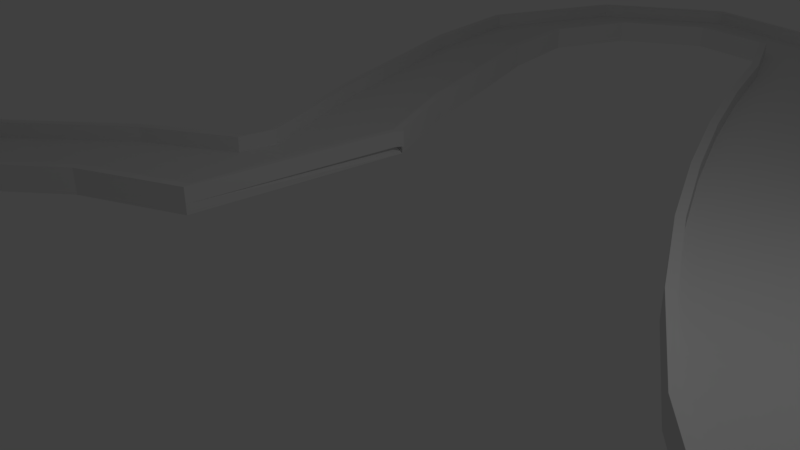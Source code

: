 # Source: Course_02.blend  (saved by Blender 2.79.0; exported with 4.5.12 LTS)
import bpy
from mathutils import Matrix  # noqa: F401  (used for matrix-valued properties, if any)

bpy.ops.wm.read_factory_settings(use_empty=True)
scene = bpy.context.scene
scene.name = 'Scene'

# ---- collections
col_collection_1 = bpy.data.collections.new('Collection 1'); scene.collection.children.link(col_collection_1)

# ---- materials (node trees are filled in below, after node groups)
mat_material = bpy.data.materials.new('Material')
mat_material.alpha_threshold = 0.0
mat_material.use_transparent_shadow = False
mat_material.roughness = 0.5
mat_material.line_color = (0.0, 0.0, 0.0, 1.0)

# ---- material node trees

# ---- world
world_world = bpy.data.worlds.new('World'); scene.world = world_world
world_world.color = (0.05088, 0.05088, 0.05088)
world_world.use_sun_shadow = False
world_world.sun_shadow_jitter_overblur = 0.0
world_world.cycles.sampling_method = 'MANUAL'

# ---- cameras
cam_camera = bpy.data.cameras.new('Camera')
cam_camera.clip_end = 100.0
cam_camera.lens = 35.0
cam_camera.sensor_width = 32.0
cam_camera.sensor_height = 18.0
cam_camera.ortho_scale = 7.314
cam_camera.dof.focus_distance = 0.0
cam_camera.dof.aperture_fstop = 128.0

# ---- lights
light_lamp = bpy.data.lights.new('Lamp', 'POINT')
light_lamp.transmission_factor = 0.0
light_lamp.cutoff_distance = 30.0
light_lamp.energy = 100.0
light_lamp.shadow_buffer_clip_start = 1.001
light_lamp.shadow_soft_size = 0.1
light_lamp.shadow_maximum_resolution = 0.006
light_lamp.use_absolute_resolution = True

# ---- meshes
me_cube = bpy.data.meshes.new('Cube')
me_cube.from_pydata([(-5.261, 4.111, -2.371), (-3.371, 4.765, -2.371), (-2.609, 3.055, -2.371), (-4.09, 1.371, -2.371), (-5.261, 4.111, -0.3709), (-3.371, 4.765, -0.3709), (-2.609, 3.055, -0.3709), (-4.09, 1.371, -0.3709), (-3.508, 4.717, -2.371), (-2.687, 2.933, -2.371), (-3.508, 4.717, -0.3709), (-2.687, 2.933, -0.3709), (-4.035, 1.489, -2.371), (-4.035, 1.489, -0.3709), (-5.128, 4.157, -2.371), (-5.128, 4.157, -0.3709), (-3.508, 4.717, 2.742), (-3.371, 4.765, 2.742), (-5.261, 4.111, 2.742), (-4.09, 1.371, 2.742), (-2.609, 3.055, 2.742), (-4.035, 1.489, 2.742), (-2.687, 2.933, 2.742), (-5.128, 4.157, 2.742), (-5.889, 6.014, -2.371), (-3.997, 6.664, -2.371), (-3.371, 4.765, -2.371), (-5.261, 4.111, -2.371), (-5.889, 6.014, -0.3709), (-3.997, 6.664, -0.3709), (-3.371, 4.765, -0.3709), (-5.261, 4.111, -0.3709), (-4.135, 6.616, -2.371), (-3.508, 4.717, -2.371), (-4.135, 6.616, -0.3709), (-3.508, 4.717, -0.3709), (-5.128, 4.157, -2.371), (-5.128, 4.157, -0.3709), (-5.756, 6.06, -2.371), (-5.756, 6.06, -0.3709), (-4.135, 6.616, 2.742), (-3.997, 6.664, 2.742), (-5.889, 6.014, 2.742), (-5.261, 4.111, 2.742), (-3.371, 4.765, 2.742), (-5.128, 4.157, 2.742), (-3.508, 4.717, 2.742), (-5.756, 6.06, 2.742), (-6.557, 7.969, -2.371), (-4.643, 8.549, -2.371), (-3.997, 6.664, -2.371), (-5.889, 6.014, -2.371), (-6.557, 7.969, -0.3709), (-4.643, 8.549, -0.3709), (-3.997, 6.664, -0.3709), (-5.889, 6.014, -0.3709), (-4.782, 8.507, -2.371), (-4.135, 6.616, -2.371), (-4.782, 8.507, -0.3709), (-4.135, 6.616, -0.3709), (-5.756, 6.06, -2.371), (-5.756, 6.06, -0.3709), (-6.423, 8.009, -2.371), (-6.423, 8.009, -0.3709), (-4.782, 8.507, 2.742), (-4.643, 8.549, 2.742), (-6.557, 7.969, 2.742), (-5.889, 6.014, 2.742), (-3.997, 6.664, 2.742), (-5.756, 6.06, 2.742), (-4.135, 6.616, 2.742), (-6.423, 8.009, 2.742), (-6.984, 10.48, -2.371), (-4.984, 10.45, -2.371), (-4.643, 8.549, -2.371), (-6.557, 7.969, -2.371), (-6.984, 10.48, -0.3709), (-4.984, 10.45, -0.3709), (-4.643, 8.549, -0.3709), (-6.557, 7.969, -0.3709), (-5.129, 10.45, -2.371), (-4.782, 8.507, -2.371), (-5.129, 10.45, -0.3709), (-4.782, 8.507, -0.3709), (-6.423, 8.009, -2.371), (-6.423, 8.009, -0.3709), (-6.844, 10.47, -2.371), (-6.844, 10.47, -0.3709), (-5.129, 10.45, 2.742), (-4.984, 10.45, 2.742), (-6.984, 10.48, 2.742), (-6.557, 7.969, 2.742), (-4.643, 8.549, 2.742), (-6.423, 8.009, 2.742), (-4.782, 8.507, 2.742), (-6.844, 10.47, 2.742), (-5.789, 13.5, -2.371), (-4.328, 12.13, -2.371), (-4.984, 10.45, -2.371), (-6.984, 10.48, -2.371), (-5.789, 13.5, -0.3709), (-4.328, 12.13, -0.3709), (-4.984, 10.45, -0.3709), (-6.984, 10.48, -0.3709), (-4.434, 12.23, -2.371), (-5.129, 10.45, -2.371), (-4.434, 12.23, -0.3709), (-5.129, 10.45, -0.3709), (-6.844, 10.47, -2.371), (-6.844, 10.47, -0.3709), (-5.686, 13.4, -2.371), (-5.686, 13.4, -0.3709), (-4.434, 12.23, 2.742), (-4.328, 12.13, 2.742), (-5.789, 13.5, 2.742), (-6.984, 10.48, 2.742), (-4.984, 10.45, 2.742), (-6.844, 10.47, 2.742), (-5.129, 10.45, 2.742), (-5.686, 13.4, 2.742), (-3.248, 15.01, -2.371), (-2.723, 13.08, -2.371), (-4.328, 12.13, -2.371), (-5.789, 13.5, -2.371), (-3.248, 15.01, -0.3709), (-2.723, 13.08, -0.3709), (-4.328, 12.13, -0.3709), (-5.789, 13.5, -0.3709), (-2.762, 13.23, -2.371), (-4.434, 12.23, -2.371), (-2.762, 13.23, -0.3709), (-4.434, 12.23, -0.3709), (-5.686, 13.4, -2.371), (-5.686, 13.4, -0.3709), (-3.212, 14.88, -2.371), (-3.212, 14.88, -0.3709), (-2.762, 13.23, 2.742), (-2.723, 13.08, 2.742), (-3.248, 15.01, 2.742), (-5.789, 13.5, 2.742), (-4.328, 12.13, 2.742), (-5.686, 13.4, 2.742), (-4.434, 12.23, 2.742), (-3.212, 14.88, 2.742), (0.4557, 13.97, -2.371), (-1.118, 12.73, -2.371), (-2.723, 13.08, -2.371), (-3.248, 15.01, -2.371), (0.4557, 13.97, -0.3709), (-1.118, 12.73, -0.3709), (-2.723, 13.08, -0.3709), (-3.248, 15.01, -0.3709), (-1.003, 12.82, -2.371), (-2.762, 13.23, -2.371), (-1.003, 12.82, -0.3709), (-2.762, 13.23, -0.3709), (-3.212, 14.88, -2.371), (-3.212, 14.88, -0.3709), (0.3455, 13.88, -2.371), (0.3455, 13.88, -0.3709), (-1.003, 12.82, 2.742), (-1.118, 12.73, 2.742), (0.4557, 13.97, 2.742), (-3.248, 15.01, 2.742), (-2.723, 13.08, 2.742), (-3.212, 14.88, 2.742), (-2.762, 13.23, 2.742), (0.3455, 13.88, 2.742), (1.507, 11.48, -2.371), (-0.4209, 10.95, -2.371), (-1.118, 12.73, -2.371), (0.4557, 13.97, -2.371), (1.507, 11.48, -0.3709), (-0.4209, 10.95, -0.3709), (-1.118, 12.73, -0.3709), (0.4557, 13.97, -0.3709), (-0.2806, 10.99, -2.371), (-1.003, 12.82, -2.371), (-0.2806, 10.99, -0.3709), (-1.003, 12.82, -0.3709), (0.3455, 13.88, -2.371), (0.3455, 13.88, -0.3709), (1.372, 11.45, -2.371), (1.372, 11.45, -0.3709), (-0.2806, 10.99, 2.742), (-0.4209, 10.95, 2.742), (1.507, 11.48, 2.742), (0.4557, 13.97, 2.742), (-1.118, 12.73, 2.742), (0.3455, 13.88, 2.742), (-1.003, 12.82, 2.742), (1.372, 11.45, 2.742), (2.039, 9.618, -2.371), (0.1289, 9.023, -2.371), (-0.4209, 10.95, -2.371), (1.507, 11.48, -2.371), (2.039, 9.618, -0.3709), (0.1289, 9.023, -0.3709), (-0.4209, 10.95, -0.3709), (1.507, 11.48, -0.3709), (0.2678, 9.067, -2.371), (-0.2806, 10.99, -2.371), (0.2678, 9.067, -0.3709), (-0.2806, 10.99, -0.3709), (1.372, 11.45, -2.371), (1.372, 11.45, -0.3709), (1.905, 9.576, -2.371), (1.905, 9.576, -0.3709), (0.2678, 9.067, 2.742), (0.1289, 9.023, 2.742), (2.039, 9.618, 2.742), (1.507, 11.48, 2.742), (-0.4209, 10.95, 2.742), (1.372, 11.45, 2.742), (-0.2806, 10.99, 2.742), (1.905, 9.576, 2.742), (2.652, 7.805, -2.371), (0.7726, 7.12, -2.371), (0.1289, 9.023, -2.371), (2.039, 9.618, -2.371), (2.652, 7.805, -0.3709), (0.7726, 7.12, -0.3709), (0.1289, 9.023, -0.3709), (2.039, 9.618, -0.3709), (0.9093, 7.17, -2.371), (0.2678, 9.067, -2.371), (0.9093, 7.17, -0.3709), (0.2678, 9.067, -0.3709), (1.905, 9.576, -2.371), (1.905, 9.576, -0.3709), (2.52, 7.757, -2.371), (2.52, 7.757, -0.3709), (0.9093, 7.17, 2.742), (0.7726, 7.12, 2.742), (2.652, 7.805, 2.742), (2.039, 9.618, 2.742), (0.1289, 9.023, 2.742), (1.905, 9.576, 2.742), (0.2678, 9.067, 2.742), (2.52, 7.757, 2.742), (3.348, 6.02, -2.371), (1.503, 5.249, -2.371), (0.7726, 7.12, -2.371), (2.652, 7.805, -2.371), (3.348, 6.02, -0.3709), (1.503, 5.249, -0.3709), (0.7726, 7.12, -0.3709), (2.652, 7.805, -0.3709), (1.637, 5.305, -2.371), (0.9093, 7.17, -2.371), (1.637, 5.305, -0.3709), (0.9093, 7.17, -0.3709), (2.52, 7.757, -2.371), (2.52, 7.757, -0.3709), (3.219, 5.966, -2.371), (3.219, 5.966, -0.3709), (1.637, 5.305, 2.742), (1.503, 5.249, 2.742), (3.348, 6.02, 2.742), (2.652, 7.805, 2.742), (0.7726, 7.12, 2.742), (2.52, 7.757, 2.742), (0.9093, 7.17, 2.742), (3.219, 5.966, 2.742), (4.126, 4.287, -2.371), (2.326, 3.415, -2.371), (1.503, 5.249, -2.371), (3.348, 6.02, -2.371), (4.126, 4.287, -0.3709), (2.326, 3.415, -0.3709), (1.503, 5.249, -0.3709), (3.348, 6.02, -0.3709), (2.457, 3.478, -2.371), (1.637, 5.305, -2.371), (2.457, 3.478, -0.3709), (1.637, 5.305, -0.3709), (3.219, 5.966, -2.371), (3.219, 5.966, -0.3709), (4.0, 4.226, -2.371), (4.0, 4.226, -0.3709), (2.457, 3.478, 2.742), (2.326, 3.415, 2.742), (4.126, 4.287, 2.742), (3.348, 6.02, 2.742), (1.503, 5.249, 2.742), (3.219, 5.966, 2.742), (1.637, 5.305, 2.742), (4.0, 4.226, 2.742), (4.999, 2.63, -2.371), (3.265, 1.634, -2.371), (2.326, 3.415, -2.371), (4.126, 4.287, -2.371), (4.999, 2.63, -0.3709), (3.265, 1.634, -0.3709), (2.326, 3.415, -0.3709), (4.126, 4.287, -0.3709), (3.391, 1.706, -2.371), (2.457, 3.478, -2.371), (3.391, 1.706, -0.3709), (2.457, 3.478, -0.3709), (4.0, 4.226, -2.371), (4.0, 4.226, -0.3709), (4.877, 2.56, -2.371), (4.877, 2.56, -0.3709), (3.391, 1.706, 2.742), (3.265, 1.634, 2.742), (4.999, 2.63, 2.742), (4.126, 4.287, 2.742), (2.326, 3.415, 2.742), (4.0, 4.226, 2.742), (2.457, 3.478, 2.742), (4.877, 2.56, 2.742), (5.975, 1.094, -2.371), (4.348, -0.06899, -2.371), (3.265, 1.634, -2.371), (4.999, 2.63, -2.371), (5.975, 1.094, -0.3709), (4.348, -0.06899, -0.3709), (3.265, 1.634, -0.3709), (4.999, 2.63, -0.3709), (4.466, 0.0156, -2.371), (3.391, 1.706, -2.371), (4.466, 0.0156, -0.3709), (3.391, 1.706, -0.3709), (4.877, 2.56, -2.371), (4.877, 2.56, -0.3709), (5.861, 1.013, -2.371), (5.861, 1.013, -0.3709), (4.466, 0.0156, 2.742), (4.348, -0.06899, 2.742), (5.975, 1.094, 2.742), (4.999, 2.63, 2.742), (3.265, 1.634, 2.742), (4.877, 2.56, 2.742), (3.391, 1.706, 2.742), (5.861, 1.013, 2.742), (6.928, -0.01433, -2.371), (5.709, -1.6, -2.371), (4.348, -0.06899, -2.371), (5.975, 1.094, -2.371), (6.928, -0.01433, -0.3709), (5.709, -1.6, -0.3709), (4.348, -0.06899, -0.3709), (5.975, 1.094, -0.3709), (5.798, -1.485, -2.371), (4.466, 0.0156, -2.371), (5.798, -1.485, -0.3709), (4.466, 0.0156, -0.3709), (5.861, 1.013, -2.371), (5.861, 1.013, -0.3709), (6.842, -0.1254, -2.371), (6.842, -0.1254, -0.3709), (5.798, -1.485, 2.742), (5.709, -1.6, 2.742), (6.928, -0.01433, 2.742), (5.975, 1.094, 2.742), (4.348, -0.06899, 2.742), (5.861, 1.013, 2.742), (4.466, 0.0156, 2.742), (6.842, -0.1254, 2.742), (9.215, -2.023, -2.371), (7.251, -2.4, -2.371), (5.709, -1.6, -2.371), (6.928, -0.01433, -2.371), (9.215, -2.023, -0.3709), (7.251, -2.4, -0.3709), (5.709, -1.6, -0.3709), (6.928, -0.01433, -0.3709), (7.394, -2.372, -2.371), (5.798, -1.485, -2.371), (7.394, -2.372, -0.3709), (5.798, -1.485, -0.3709), (6.842, -0.1254, -2.371), (6.842, -0.1254, -0.3709), (9.077, -2.05, -2.371), (9.077, -2.05, -0.3709), (7.394, -2.372, 2.742), (7.251, -2.4, 2.742), (9.215, -2.023, 2.742), (6.928, -0.01433, 2.742), (5.709, -1.6, 2.742), (6.842, -0.1254, 2.742), (5.798, -1.485, 2.742), (9.077, -2.05, 2.742), (8.212, -5.288, -2.371), (6.624, -4.072, -2.371), (7.251, -2.4, -2.371), (9.215, -2.023, -2.371), (8.212, -5.288, -0.3709), (6.624, -4.072, -0.3709), (7.251, -2.4, -0.3709), (9.215, -2.023, -0.3709), (6.739, -4.16, -2.371), (7.394, -2.372, -2.371), (6.739, -4.16, -0.3709), (7.394, -2.372, -0.3709), (9.077, -2.05, -2.371), (9.077, -2.05, -0.3709), (8.1, -5.203, -2.371), (8.1, -5.203, -0.3709), (6.739, -4.16, 2.742), (6.624, -4.072, 2.742), (8.212, -5.288, 2.742), (9.215, -2.023, 2.742), (7.251, -2.4, 2.742), (9.077, -2.05, 2.742), (7.394, -2.372, 2.742), (8.1, -5.203, 2.742), (6.55, -6.945, -2.371), (5.227, -5.445, -2.371), (6.624, -4.072, -2.371), (8.212, -5.288, -2.371), (6.55, -6.945, -0.3709), (5.227, -5.445, -0.3709), (6.624, -4.072, -0.3709), (8.212, -5.288, -0.3709), (5.323, -5.554, -2.371), (6.739, -4.16, -2.371), (5.323, -5.554, -0.3709), (6.739, -4.16, -0.3709), (8.1, -5.203, -2.371), (8.1, -5.203, -0.3709), (6.457, -6.84, -2.371), (6.457, -6.84, -0.3709), (5.323, -5.554, 2.742), (5.227, -5.445, 2.742), (6.55, -6.945, 2.742), (8.212, -5.288, 2.742), (6.624, -4.072, 2.742), (8.1, -5.203, 2.742), (6.739, -4.16, 2.742), (6.457, -6.84, 2.742), (5.343, -8.119, -2.371), (3.781, -6.87, -2.371), (5.227, -5.445, -2.371), (6.55, -6.945, -2.371), (5.343, -8.119, -0.3709), (3.781, -6.87, -0.3709), (5.227, -5.445, -0.3709), (6.55, -6.945, -0.3709), (3.894, -6.961, -2.371), (5.323, -5.554, -2.371), (3.894, -6.961, -0.3709), (5.323, -5.554, -0.3709), (6.457, -6.84, -2.371), (6.457, -6.84, -0.3709), (5.233, -8.031, -2.371), (5.233, -8.031, -0.3709), (3.894, -6.961, 2.742), (3.781, -6.87, 2.742), (5.343, -8.119, 2.742), (6.55, -6.945, 2.742), (5.227, -5.445, 2.742), (6.457, -6.84, 2.742), (5.323, -5.554, 2.742), (5.233, -8.031, 2.742), (5.008, -8.886, -2.371), (3.01, -8.797, -2.371), (3.781, -6.87, -2.371), (5.343, -8.119, -2.371), (5.008, -8.886, -0.3709), (3.01, -8.797, -0.3709), (3.781, -6.87, -0.3709), (5.343, -8.119, -0.3709), (3.155, -8.804, -2.371), (3.894, -6.961, -2.371), (3.155, -8.804, -0.3709), (3.894, -6.961, -0.3709), (5.233, -8.031, -2.371), (5.233, -8.031, -0.3709), (4.868, -8.88, -2.371), (4.868, -8.88, -0.3709), (3.155, -8.804, 2.742), (3.01, -8.797, 2.742), (5.008, -8.886, 2.742), (5.343, -8.119, 2.742), (3.781, -6.87, 2.742), (5.233, -8.031, 2.742), (3.894, -6.961, 2.742), (4.868, -8.88, 2.742), (5.131, -10.78, -2.371), (3.131, -10.8, -2.371), (3.01, -8.797, -2.371), (5.008, -8.886, -2.371), (5.131, -10.78, -0.3709), (3.131, -10.8, -0.3709), (3.01, -8.797, -0.3709), (5.008, -8.886, -0.3709), (3.276, -10.8, -2.371), (3.155, -8.804, -2.371), (3.276, -10.8, -0.3709), (3.155, -8.804, -0.3709), (4.868, -8.88, -2.371), (4.868, -8.88, -0.3709), (4.991, -10.78, -2.371), (4.991, -10.78, -0.3709), (3.276, -10.8, 2.742), (3.131, -10.8, 2.742), (5.131, -10.78, 2.742), (5.008, -8.886, 2.742), (3.01, -8.797, 2.742), (4.868, -8.88, 2.742), (3.155, -8.804, 2.742), (4.991, -10.78, 2.742), (4.215, -13.77, -2.371), (2.624, -12.56, -2.371), (3.131, -10.8, -2.371), (5.131, -10.78, -2.371), (4.215, -13.77, -0.3709), (2.624, -12.56, -0.3709), (3.131, -10.8, -0.3709), (5.131, -10.78, -0.3709), (2.74, -12.65, -2.371), (3.276, -10.8, -2.371), (2.74, -12.65, -0.3709), (3.276, -10.8, -0.3709), (4.991, -10.78, -2.371), (4.991, -10.78, -0.3709), (4.104, -13.69, -2.371), (4.104, -13.69, -0.3709), (2.74, -12.65, 2.742), (2.624, -12.56, 2.742), (4.215, -13.77, 2.742), (5.131, -10.78, 2.742), (3.131, -10.8, 2.742), (4.991, -10.78, 2.742), (3.276, -10.8, 2.742), (4.104, -13.69, 2.742), (2.08, -15.49, -2.371), (1.128, -13.73, -2.371), (2.624, -12.56, -2.371), (4.215, -13.77, -2.371), (2.08, -15.49, -0.3709), (1.128, -13.73, -0.3709), (2.624, -12.56, -0.3709), (4.215, -13.77, -0.3709), (1.197, -13.86, -2.371), (2.74, -12.65, -2.371), (1.197, -13.86, -0.3709), (2.74, -12.65, -0.3709), (4.104, -13.69, -2.371), (4.104, -13.69, -0.3709), (2.013, -15.37, -2.371), (2.013, -15.37, -0.3709), (1.197, -13.86, 2.742), (1.128, -13.73, 2.742), (2.08, -15.49, 2.742), (4.215, -13.77, 2.742), (2.624, -12.56, 2.742), (4.104, -13.69, 2.742), (2.74, -12.65, 2.742), (2.013, -15.37, 2.742), (-0.1162, -16.38, -2.371), (-0.6849, -14.47, -2.371), (1.128, -13.73, -2.371), (2.08, -15.49, -2.371), (-0.1162, -16.38, -0.3709), (-0.6849, -14.47, -0.3709), (1.128, -13.73, -0.3709), (2.08, -15.49, -0.3709), (-0.6435, -14.61, -2.371), (1.197, -13.86, -2.371), (-0.6435, -14.61, -0.3709), (1.197, -13.86, -0.3709), (2.013, -15.37, -2.371), (2.013, -15.37, -0.3709), (-0.156, -16.25, -2.371), (-0.156, -16.25, -0.3709), (-0.6435, -14.61, 2.742), (-0.6849, -14.47, 2.742), (-0.1162, -16.38, 2.742), (2.08, -15.49, 2.742), (1.128, -13.73, 2.742), (2.013, -15.37, 2.742), (1.197, -13.86, 2.742), (-0.156, -16.25, 2.742), (-2.373, -16.85, -2.371), (-2.609, -14.86, -2.371), (-0.6849, -14.47, -2.371), (-0.1162, -16.38, -2.371), (-2.373, -16.85, -0.3709), (-2.609, -14.86, -0.3709), (-0.6849, -14.47, -0.3709), (-0.1162, -16.38, -0.3709), (-2.592, -15.01, -2.371), (-0.6435, -14.61, -2.371), (-2.592, -15.01, -0.3709), (-0.6435, -14.61, -0.3709), (-0.156, -16.25, -2.371), (-0.156, -16.25, -0.3709), (-2.39, -16.71, -2.371), (-2.39, -16.71, -0.3709), (-2.592, -15.01, 2.742), (-2.609, -14.86, 2.742), (-2.373, -16.85, 2.742), (-0.1162, -16.38, 2.742), (-0.6849, -14.47, 2.742), (-0.156, -16.25, 2.742), (-0.6435, -14.61, 2.742), (-2.39, -16.71, 2.742), (-4.699, -16.92, -2.371), (-4.569, -14.92, -2.371), (-2.609, -14.86, -2.371), (-2.373, -16.85, -2.371), (-4.699, -16.92, -0.3709), (-4.569, -14.92, -0.3709), (-2.609, -14.86, -0.3709), (-2.373, -16.85, -0.3709), (-4.579, -15.07, -2.371), (-2.592, -15.01, -2.371), (-4.579, -15.07, -0.3709), (-2.592, -15.01, -0.3709), (-2.39, -16.71, -2.371), (-2.39, -16.71, -0.3709), (-4.689, -16.78, -2.371), (-4.689, -16.78, -0.3709), (-4.579, -15.07, 2.742), (-4.569, -14.92, 2.742), (-4.699, -16.92, 2.742), (-2.373, -16.85, 2.742), (-2.609, -14.86, 2.742), (-2.39, -16.71, 2.742), (-2.592, -15.01, 2.742), (-4.689, -16.78, 2.742), (-7.016, -16.53, -2.371), (-6.501, -14.6, -2.371), (-4.569, -14.92, -2.371), (-4.699, -16.92, -2.371), (-7.016, -16.53, -0.3709), (-6.501, -14.6, -0.3709), (-4.569, -14.92, -0.3709), (-4.699, -16.92, -0.3709), (-6.538, -14.74, -2.371), (-4.579, -15.07, -2.371), (-6.538, -14.74, -0.3709), (-4.579, -15.07, -0.3709), (-4.689, -16.78, -2.371), (-4.689, -16.78, -0.3709), (-6.98, -16.4, -2.371), (-6.98, -16.4, -0.3709), (-6.538, -14.74, 2.742), (-6.501, -14.6, 2.742), (-7.016, -16.53, 2.742), (-4.699, -16.92, 2.742), (-4.569, -14.92, 2.742), (-4.689, -16.78, 2.742), (-4.579, -15.07, 2.742), (-6.98, -16.4, 2.742), (-9.215, -15.72, -2.371), (-8.337, -13.92, -2.371), (-6.501, -14.6, -2.371), (-7.016, -16.53, -2.371), (-9.215, -15.72, -0.3709), (-8.337, -13.92, -0.3709), (-6.501, -14.6, -0.3709), (-7.016, -16.53, -0.3709), (-8.401, -14.05, -2.371), (-6.538, -14.74, -2.371), (-8.401, -14.05, -0.3709), (-6.538, -14.74, -0.3709), (-6.98, -16.4, -2.371), (-6.98, -16.4, -0.3709), (-9.154, -15.59, -2.371), (-9.154, -15.59, -0.3709), (-8.401, -14.05, 2.742), (-8.337, -13.92, 2.742), (-9.215, -15.72, 2.742), (-7.016, -16.53, 2.742), (-6.501, -14.6, 2.742), (-6.98, -16.4, 2.742), (-6.538, -14.74, 2.742), (-9.154, -15.59, 2.742), (-11.29, -14.37, -2.371), (-9.969, -12.87, -2.371), (-8.337, -13.92, -2.371), (-9.215, -15.72, -2.371), (-11.29, -14.37, -0.3709), (-9.969, -12.87, -0.3709), (-8.337, -13.92, -0.3709), (-9.215, -15.72, -0.3709), (-10.07, -12.98, -2.371), (-8.401, -14.05, -2.371), (-10.07, -12.98, -0.3709), (-8.401, -14.05, -0.3709), (-9.154, -15.59, -2.371), (-9.154, -15.59, -0.3709), (-11.2, -14.26, -2.371), (-11.2, -14.26, -0.3709), (-10.07, -12.98, 2.742), (-9.969, -12.87, 2.742), (-11.29, -14.37, 2.742), (-9.215, -15.72, 2.742), (-8.337, -13.92, 2.742), (-9.154, -15.59, 2.742), (-8.401, -14.05, 2.742), (-11.2, -14.26, 2.742), (-12.92, -11.46, -2.371), (-10.93, -11.35, -2.371), (-9.969, -12.87, -2.371), (-11.29, -14.37, -2.371), (-12.92, -11.46, -0.3709), (-10.93, -11.35, -0.3709), (-9.969, -12.87, -0.3709), (-11.29, -14.37, -0.3709), (-11.07, -11.36, -2.371), (-10.07, -12.98, -2.371), (-11.07, -11.36, -0.3709), (-10.07, -12.98, -0.3709), (-11.2, -14.26, -2.371), (-11.2, -14.26, -0.3709), (-12.78, -11.45, -2.371), (-12.78, -11.45, -0.3709), (-11.07, -11.36, 2.742), (-10.93, -11.35, 2.742), (-12.92, -11.46, 2.742), (-11.29, -14.37, 2.742), (-9.969, -12.87, 2.742), (-11.2, -14.26, 2.742), (-10.07, -12.98, 2.742), (-12.78, -11.45, 2.742), (-11.54, -8.395, -2.371), (-10.09, -9.773, -2.371), (-10.93, -11.35, -2.371), (-12.92, -11.46, -2.371), (-11.54, -8.395, -0.3709), (-10.09, -9.773, -0.3709), (-10.93, -11.35, -0.3709), (-12.92, -11.46, -0.3709), (-10.2, -9.673, -2.371), (-11.07, -11.36, -2.371), (-10.2, -9.673, -0.3709), (-11.07, -11.36, -0.3709), (-12.78, -11.45, -2.371), (-12.78, -11.45, -0.3709), (-11.44, -8.491, -2.371), (-11.44, -8.491, -0.3709), (-10.2, -9.673, 2.742), (-10.09, -9.773, 2.742), (-11.54, -8.395, 2.742), (-12.92, -11.46, 2.742), (-10.93, -11.35, 2.742), (-12.78, -11.45, 2.742), (-11.07, -11.36, 2.742), (-11.44, -8.491, 2.742), (-10.08, -6.988, -2.371), (-8.653, -8.389, -2.371), (-10.09, -9.773, -2.371), (-11.54, -8.395, -2.371), (-10.08, -6.988, -0.3709), (-8.653, -8.389, -0.3709), (-10.09, -9.773, -0.3709), (-11.54, -8.395, -0.3709), (-8.757, -8.288, -2.371), (-10.2, -9.673, -2.371), (-8.757, -8.288, -0.3709), (-10.2, -9.673, -0.3709), (-11.44, -8.491, -2.371), (-11.44, -8.491, -0.3709), (-9.979, -7.086, -2.371), (-9.979, -7.086, -0.3709), (-8.757, -8.288, 2.742), (-8.653, -8.389, 2.742), (-10.08, -6.988, 2.742), (-11.54, -8.395, 2.742), (-10.09, -9.773, 2.742), (-11.44, -8.491, 2.742), (-10.2, -9.673, 2.742), (-9.979, -7.086, 2.742), (-9.294, -5.909, -2.371), (-7.463, -6.714, -2.371), (-8.653, -8.389, -2.371), (-10.08, -6.988, -2.371), (-9.294, -5.909, -0.3709), (-7.463, -6.714, -0.3709), (-8.653, -8.389, -0.3709), (-10.08, -6.988, -0.3709), (-7.596, -6.655, -2.371), (-8.757, -8.288, -2.371), (-7.596, -6.655, -0.3709), (-8.757, -8.288, -0.3709), (-9.979, -7.086, -2.371), (-9.979, -7.086, -0.3709), (-9.166, -5.966, -2.371), (-9.166, -5.966, -0.3709), (-7.596, -6.655, 2.742), (-7.463, -6.714, 2.742), (-9.294, -5.909, 2.742), (-10.08, -6.988, 2.742), (-8.653, -8.389, 2.742), (-9.979, -7.086, 2.742), (-8.757, -8.288, 2.742), (-9.166, -5.966, 2.742), (-8.837, -4.3, -2.371), (-6.892, -4.765, -2.371), (-7.463, -6.714, -2.371), (-9.294, -5.909, -2.371), (-8.837, -4.3, -0.3709), (-6.892, -4.765, -0.3709), (-7.463, -6.714, -0.3709), (-9.294, -5.909, -0.3709), (-7.033, -4.731, -2.371), (-7.596, -6.655, -2.371), (-7.033, -4.731, -0.3709), (-7.596, -6.655, -0.3709), (-9.166, -5.966, -2.371), (-9.166, -5.966, -0.3709), (-8.701, -4.333, -2.371), (-8.701, -4.333, -0.3709), (-7.033, -4.731, 2.742), (-6.892, -4.765, 2.742), (-8.837, -4.3, 2.742), (-9.294, -5.909, 2.742), (-7.463, -6.714, 2.742), (-9.166, -5.966, 2.742), (-7.596, -6.655, 2.742), (-8.701, -4.333, 2.742), (-7.876, -1.845, -2.371), (-6.222, -2.969, -2.371), (-6.892, -4.765, -2.371), (-8.837, -4.3, -2.371), (-7.876, -1.845, -0.3709), (-6.222, -2.969, -0.3709), (-6.892, -4.765, -0.3709), (-8.837, -4.3, -0.3709), (-6.342, -2.888, -2.371), (-7.033, -4.731, -2.371), (-6.342, -2.888, -0.3709), (-7.033, -4.731, -0.3709), (-8.701, -4.333, -2.371), (-8.701, -4.333, -0.3709), (-7.76, -1.924, -2.371), (-7.76, -1.924, -0.3709), (-6.342, -2.888, 2.742), (-6.222, -2.969, 2.742), (-7.876, -1.845, 2.742), (-8.837, -4.3, 2.742), (-6.892, -4.765, 2.742), (-8.701, -4.333, 2.742), (-7.033, -4.731, 2.742), (-7.76, -1.924, 2.742), (-5.782, -0.005341, -2.371), (-4.783, -1.738, -2.371), (-6.222, -2.969, -2.371), (-7.876, -1.845, -2.371), (-5.782, -0.005341, -0.3709), (-4.783, -1.738, -0.3709), (-6.222, -2.969, -0.3709), (-7.876, -1.845, -0.3709), (-4.856, -1.612, -2.371), (-6.342, -2.888, -2.371), (-4.856, -1.612, -0.3709), (-6.342, -2.888, -0.3709), (-7.76, -1.924, -2.371), (-7.76, -1.924, -0.3709), (-5.712, -0.1267, -2.371), (-5.712, -0.1267, -0.3709), (-4.856, -1.612, 2.742), (-4.783, -1.738, 2.742), (-5.782, -0.005341, 2.742), (-7.876, -1.845, 2.742), (-6.222, -2.969, 2.742), (-7.76, -1.924, 2.742), (-6.342, -2.888, 2.742), (-5.712, -0.1267, 2.742), (-4.193, 0.9406, -2.371), (-2.996, -0.895, -2.371), (-4.783, -1.738, -2.371), (-5.782, -0.005341, -2.371), (-4.193, 0.9406, -0.3709), (-2.996, -0.895, -0.3709), (-4.783, -1.738, -0.3709), (-5.782, -0.005341, -0.3709), (-3.054, -0.7615, -2.371), (-4.856, -1.612, -2.371), (-3.054, -0.7615, -0.3709), (-4.856, -1.612, -0.3709), (-5.712, -0.1267, -2.371), (-5.712, -0.1267, -0.3709), (-4.158, 0.812, -2.371), (-4.158, 0.812, -0.3709), (-3.054, -0.7615, 2.742), (-2.996, -0.895, 2.742), (-4.193, 0.9406, 2.742), (-5.782, -0.00534, 2.742), (-4.783, -1.738, 2.742), (-5.712, -0.1267, 2.742), (-4.856, -1.612, 2.742), (-4.158, 0.812, 2.742), (-2.493, 2.981, -0.3709), (-2.571, 2.859, -0.3709), (-2.493, 2.981, 2.742), (-2.571, 2.859, 2.742)], [], [(8, 1, 2, 9), (4, 7, 19, 18), (8, 10, 5, 1), (1, 5, 6, 2), (12, 13, 7, 3), (4, 0, 3, 7), (2, 6, 11, 9), (14, 15, 10, 8), (15, 13, 11, 10), (14, 8, 9, 12), (0, 14, 12, 3), (7, 13, 21, 19), (0, 4, 15, 14), (9, 11, 13, 12), (16, 22, 20, 17), (18, 19, 21, 23), (10, 11, 22, 16), (13, 15, 23, 21), (15, 4, 18, 23), (6, 5, 17, 20), (5, 10, 16, 17), (20, 22, 891, 890), (32, 25, 26, 33), (28, 31, 43, 42), (32, 34, 29, 25), (25, 29, 30, 26), (36, 37, 31, 27), (28, 24, 27, 31), (26, 30, 35, 33), (38, 39, 34, 32), (39, 37, 35, 34), (38, 32, 33, 36), (24, 38, 36, 27), (31, 37, 45, 43), (24, 28, 39, 38), (33, 35, 37, 36), (40, 46, 44, 41), (42, 43, 45, 47), (34, 35, 46, 40), (37, 39, 47, 45), (39, 28, 42, 47), (30, 29, 41, 44), (29, 34, 40, 41), (35, 30, 44, 46), (56, 49, 50, 57), (52, 55, 67, 66), (56, 58, 53, 49), (49, 53, 54, 50), (60, 61, 55, 51), (52, 48, 51, 55), (50, 54, 59, 57), (62, 63, 58, 56), (63, 61, 59, 58), (62, 56, 57, 60), (48, 62, 60, 51), (55, 61, 69, 67), (48, 52, 63, 62), (57, 59, 61, 60), (64, 70, 68, 65), (66, 67, 69, 71), (58, 59, 70, 64), (61, 63, 71, 69), (63, 52, 66, 71), (54, 53, 65, 68), (53, 58, 64, 65), (59, 54, 68, 70), (80, 73, 74, 81), (76, 79, 91, 90), (80, 82, 77, 73), (73, 77, 78, 74), (84, 85, 79, 75), (76, 72, 75, 79), (74, 78, 83, 81), (86, 87, 82, 80), (87, 85, 83, 82), (86, 80, 81, 84), (72, 86, 84, 75), (79, 85, 93, 91), (72, 76, 87, 86), (81, 83, 85, 84), (88, 94, 92, 89), (90, 91, 93, 95), (82, 83, 94, 88), (85, 87, 95, 93), (87, 76, 90, 95), (78, 77, 89, 92), (77, 82, 88, 89), (83, 78, 92, 94), (104, 97, 98, 105), (100, 103, 115, 114), (104, 106, 101, 97), (97, 101, 102, 98), (108, 109, 103, 99), (100, 96, 99, 103), (98, 102, 107, 105), (110, 111, 106, 104), (111, 109, 107, 106), (110, 104, 105, 108), (96, 110, 108, 99), (103, 109, 117, 115), (96, 100, 111, 110), (105, 107, 109, 108), (112, 118, 116, 113), (114, 115, 117, 119), (106, 107, 118, 112), (109, 111, 119, 117), (111, 100, 114, 119), (102, 101, 113, 116), (101, 106, 112, 113), (107, 102, 116, 118), (128, 121, 122, 129), (124, 127, 139, 138), (128, 130, 125, 121), (121, 125, 126, 122), (132, 133, 127, 123), (124, 120, 123, 127), (122, 126, 131, 129), (134, 135, 130, 128), (135, 133, 131, 130), (134, 128, 129, 132), (120, 134, 132, 123), (127, 133, 141, 139), (120, 124, 135, 134), (129, 131, 133, 132), (136, 142, 140, 137), (138, 139, 141, 143), (130, 131, 142, 136), (133, 135, 143, 141), (135, 124, 138, 143), (126, 125, 137, 140), (125, 130, 136, 137), (131, 126, 140, 142), (152, 145, 146, 153), (148, 151, 163, 162), (152, 154, 149, 145), (145, 149, 150, 146), (156, 157, 151, 147), (148, 144, 147, 151), (146, 150, 155, 153), (158, 159, 154, 152), (159, 157, 155, 154), (158, 152, 153, 156), (144, 158, 156, 147), (151, 157, 165, 163), (144, 148, 159, 158), (153, 155, 157, 156), (160, 166, 164, 161), (162, 163, 165, 167), (154, 155, 166, 160), (157, 159, 167, 165), (159, 148, 162, 167), (150, 149, 161, 164), (149, 154, 160, 161), (155, 150, 164, 166), (176, 169, 170, 177), (172, 175, 187, 186), (176, 178, 173, 169), (169, 173, 174, 170), (180, 181, 175, 171), (172, 168, 171, 175), (170, 174, 179, 177), (182, 183, 178, 176), (183, 181, 179, 178), (182, 176, 177, 180), (168, 182, 180, 171), (175, 181, 189, 187), (168, 172, 183, 182), (177, 179, 181, 180), (184, 190, 188, 185), (186, 187, 189, 191), (178, 179, 190, 184), (181, 183, 191, 189), (183, 172, 186, 191), (174, 173, 185, 188), (173, 178, 184, 185), (179, 174, 188, 190), (200, 193, 194, 201), (196, 199, 211, 210), (200, 202, 197, 193), (193, 197, 198, 194), (204, 205, 199, 195), (196, 192, 195, 199), (194, 198, 203, 201), (206, 207, 202, 200), (207, 205, 203, 202), (206, 200, 201, 204), (192, 206, 204, 195), (199, 205, 213, 211), (192, 196, 207, 206), (201, 203, 205, 204), (208, 214, 212, 209), (210, 211, 213, 215), (202, 203, 214, 208), (205, 207, 215, 213), (207, 196, 210, 215), (198, 197, 209, 212), (197, 202, 208, 209), (203, 198, 212, 214), (224, 217, 218, 225), (220, 223, 235, 234), (224, 226, 221, 217), (217, 221, 222, 218), (228, 229, 223, 219), (220, 216, 219, 223), (218, 222, 227, 225), (230, 231, 226, 224), (231, 229, 227, 226), (230, 224, 225, 228), (216, 230, 228, 219), (223, 229, 237, 235), (216, 220, 231, 230), (225, 227, 229, 228), (232, 238, 236, 233), (234, 235, 237, 239), (226, 227, 238, 232), (229, 231, 239, 237), (231, 220, 234, 239), (222, 221, 233, 236), (221, 226, 232, 233), (227, 222, 236, 238), (248, 241, 242, 249), (244, 247, 259, 258), (248, 250, 245, 241), (241, 245, 246, 242), (252, 253, 247, 243), (244, 240, 243, 247), (242, 246, 251, 249), (254, 255, 250, 248), (255, 253, 251, 250), (254, 248, 249, 252), (240, 254, 252, 243), (247, 253, 261, 259), (240, 244, 255, 254), (249, 251, 253, 252), (256, 262, 260, 257), (258, 259, 261, 263), (250, 251, 262, 256), (253, 255, 263, 261), (255, 244, 258, 263), (246, 245, 257, 260), (245, 250, 256, 257), (251, 246, 260, 262), (272, 265, 266, 273), (268, 271, 283, 282), (272, 274, 269, 265), (265, 269, 270, 266), (276, 277, 271, 267), (268, 264, 267, 271), (266, 270, 275, 273), (278, 279, 274, 272), (279, 277, 275, 274), (278, 272, 273, 276), (264, 278, 276, 267), (271, 277, 285, 283), (264, 268, 279, 278), (273, 275, 277, 276), (280, 286, 284, 281), (282, 283, 285, 287), (274, 275, 286, 280), (277, 279, 287, 285), (279, 268, 282, 287), (270, 269, 281, 284), (269, 274, 280, 281), (275, 270, 284, 286), (296, 289, 290, 297), (292, 295, 307, 306), (296, 298, 293, 289), (289, 293, 294, 290), (300, 301, 295, 291), (292, 288, 291, 295), (290, 294, 299, 297), (302, 303, 298, 296), (303, 301, 299, 298), (302, 296, 297, 300), (288, 302, 300, 291), (295, 301, 309, 307), (288, 292, 303, 302), (297, 299, 301, 300), (304, 310, 308, 305), (306, 307, 309, 311), (298, 299, 310, 304), (301, 303, 311, 309), (303, 292, 306, 311), (294, 293, 305, 308), (293, 298, 304, 305), (299, 294, 308, 310), (320, 313, 314, 321), (316, 319, 331, 330), (320, 322, 317, 313), (313, 317, 318, 314), (324, 325, 319, 315), (316, 312, 315, 319), (314, 318, 323, 321), (326, 327, 322, 320), (327, 325, 323, 322), (326, 320, 321, 324), (312, 326, 324, 315), (319, 325, 333, 331), (312, 316, 327, 326), (321, 323, 325, 324), (328, 334, 332, 329), (330, 331, 333, 335), (322, 323, 334, 328), (325, 327, 335, 333), (327, 316, 330, 335), (318, 317, 329, 332), (317, 322, 328, 329), (323, 318, 332, 334), (344, 337, 338, 345), (340, 343, 355, 354), (344, 346, 341, 337), (337, 341, 342, 338), (348, 349, 343, 339), (340, 336, 339, 343), (338, 342, 347, 345), (350, 351, 346, 344), (351, 349, 347, 346), (350, 344, 345, 348), (336, 350, 348, 339), (343, 349, 357, 355), (336, 340, 351, 350), (345, 347, 349, 348), (352, 358, 356, 353), (354, 355, 357, 359), (346, 347, 358, 352), (349, 351, 359, 357), (351, 340, 354, 359), (342, 341, 353, 356), (341, 346, 352, 353), (347, 342, 356, 358), (368, 361, 362, 369), (364, 367, 379, 378), (368, 370, 365, 361), (361, 365, 366, 362), (372, 373, 367, 363), (364, 360, 363, 367), (362, 366, 371, 369), (374, 375, 370, 368), (375, 373, 371, 370), (374, 368, 369, 372), (360, 374, 372, 363), (367, 373, 381, 379), (360, 364, 375, 374), (369, 371, 373, 372), (376, 382, 380, 377), (378, 379, 381, 383), (370, 371, 382, 376), (373, 375, 383, 381), (375, 364, 378, 383), (366, 365, 377, 380), (365, 370, 376, 377), (371, 366, 380, 382), (392, 385, 386, 393), (388, 391, 403, 402), (392, 394, 389, 385), (385, 389, 390, 386), (396, 397, 391, 387), (388, 384, 387, 391), (386, 390, 395, 393), (398, 399, 394, 392), (399, 397, 395, 394), (398, 392, 393, 396), (384, 398, 396, 387), (391, 397, 405, 403), (384, 388, 399, 398), (393, 395, 397, 396), (400, 406, 404, 401), (402, 403, 405, 407), (394, 395, 406, 400), (397, 399, 407, 405), (399, 388, 402, 407), (390, 389, 401, 404), (389, 394, 400, 401), (395, 390, 404, 406), (416, 409, 410, 417), (412, 415, 427, 426), (416, 418, 413, 409), (409, 413, 414, 410), (420, 421, 415, 411), (412, 408, 411, 415), (410, 414, 419, 417), (422, 423, 418, 416), (423, 421, 419, 418), (422, 416, 417, 420), (408, 422, 420, 411), (415, 421, 429, 427), (408, 412, 423, 422), (417, 419, 421, 420), (424, 430, 428, 425), (426, 427, 429, 431), (418, 419, 430, 424), (421, 423, 431, 429), (423, 412, 426, 431), (414, 413, 425, 428), (413, 418, 424, 425), (419, 414, 428, 430), (440, 433, 434, 441), (436, 439, 451, 450), (440, 442, 437, 433), (433, 437, 438, 434), (444, 445, 439, 435), (436, 432, 435, 439), (434, 438, 443, 441), (446, 447, 442, 440), (447, 445, 443, 442), (446, 440, 441, 444), (432, 446, 444, 435), (439, 445, 453, 451), (432, 436, 447, 446), (441, 443, 445, 444), (448, 454, 452, 449), (450, 451, 453, 455), (442, 443, 454, 448), (445, 447, 455, 453), (447, 436, 450, 455), (438, 437, 449, 452), (437, 442, 448, 449), (443, 438, 452, 454), (464, 457, 458, 465), (460, 463, 475, 474), (464, 466, 461, 457), (457, 461, 462, 458), (468, 469, 463, 459), (460, 456, 459, 463), (458, 462, 467, 465), (470, 471, 466, 464), (471, 469, 467, 466), (470, 464, 465, 468), (456, 470, 468, 459), (463, 469, 477, 475), (456, 460, 471, 470), (465, 467, 469, 468), (472, 478, 476, 473), (474, 475, 477, 479), (466, 467, 478, 472), (469, 471, 479, 477), (471, 460, 474, 479), (462, 461, 473, 476), (461, 466, 472, 473), (467, 462, 476, 478), (488, 481, 482, 489), (484, 487, 499, 498), (488, 490, 485, 481), (481, 485, 486, 482), (492, 493, 487, 483), (484, 480, 483, 487), (482, 486, 491, 489), (494, 495, 490, 488), (495, 493, 491, 490), (494, 488, 489, 492), (480, 494, 492, 483), (487, 493, 501, 499), (480, 484, 495, 494), (489, 491, 493, 492), (496, 502, 500, 497), (498, 499, 501, 503), (490, 491, 502, 496), (493, 495, 503, 501), (495, 484, 498, 503), (486, 485, 497, 500), (485, 490, 496, 497), (491, 486, 500, 502), (512, 505, 506, 513), (508, 511, 523, 522), (512, 514, 509, 505), (505, 509, 510, 506), (516, 517, 511, 507), (508, 504, 507, 511), (506, 510, 515, 513), (518, 519, 514, 512), (519, 517, 515, 514), (518, 512, 513, 516), (504, 518, 516, 507), (511, 517, 525, 523), (504, 508, 519, 518), (513, 515, 517, 516), (520, 526, 524, 521), (522, 523, 525, 527), (514, 515, 526, 520), (517, 519, 527, 525), (519, 508, 522, 527), (510, 509, 521, 524), (509, 514, 520, 521), (515, 510, 524, 526), (536, 529, 530, 537), (532, 535, 547, 546), (536, 538, 533, 529), (529, 533, 534, 530), (540, 541, 535, 531), (532, 528, 531, 535), (530, 534, 539, 537), (542, 543, 538, 536), (543, 541, 539, 538), (542, 536, 537, 540), (528, 542, 540, 531), (535, 541, 549, 547), (528, 532, 543, 542), (537, 539, 541, 540), (544, 550, 548, 545), (546, 547, 549, 551), (538, 539, 550, 544), (541, 543, 551, 549), (543, 532, 546, 551), (534, 533, 545, 548), (533, 538, 544, 545), (539, 534, 548, 550), (560, 553, 554, 561), (556, 559, 571, 570), (560, 562, 557, 553), (553, 557, 558, 554), (564, 565, 559, 555), (556, 552, 555, 559), (554, 558, 563, 561), (566, 567, 562, 560), (567, 565, 563, 562), (566, 560, 561, 564), (552, 566, 564, 555), (559, 565, 573, 571), (552, 556, 567, 566), (561, 563, 565, 564), (568, 574, 572, 569), (570, 571, 573, 575), (562, 563, 574, 568), (565, 567, 575, 573), (567, 556, 570, 575), (558, 557, 569, 572), (557, 562, 568, 569), (563, 558, 572, 574), (584, 577, 578, 585), (580, 583, 595, 594), (584, 586, 581, 577), (577, 581, 582, 578), (588, 589, 583, 579), (580, 576, 579, 583), (578, 582, 587, 585), (590, 591, 586, 584), (591, 589, 587, 586), (590, 584, 585, 588), (576, 590, 588, 579), (583, 589, 597, 595), (576, 580, 591, 590), (585, 587, 589, 588), (592, 598, 596, 593), (594, 595, 597, 599), (586, 587, 598, 592), (589, 591, 599, 597), (591, 580, 594, 599), (582, 581, 593, 596), (581, 586, 592, 593), (587, 582, 596, 598), (608, 601, 602, 609), (604, 607, 619, 618), (608, 610, 605, 601), (601, 605, 606, 602), (612, 613, 607, 603), (604, 600, 603, 607), (602, 606, 611, 609), (614, 615, 610, 608), (615, 613, 611, 610), (614, 608, 609, 612), (600, 614, 612, 603), (607, 613, 621, 619), (600, 604, 615, 614), (609, 611, 613, 612), (616, 622, 620, 617), (618, 619, 621, 623), (610, 611, 622, 616), (613, 615, 623, 621), (615, 604, 618, 623), (606, 605, 617, 620), (605, 610, 616, 617), (611, 606, 620, 622), (632, 625, 626, 633), (628, 631, 643, 642), (632, 634, 629, 625), (625, 629, 630, 626), (636, 637, 631, 627), (628, 624, 627, 631), (626, 630, 635, 633), (638, 639, 634, 632), (639, 637, 635, 634), (638, 632, 633, 636), (624, 638, 636, 627), (631, 637, 645, 643), (624, 628, 639, 638), (633, 635, 637, 636), (640, 646, 644, 641), (642, 643, 645, 647), (634, 635, 646, 640), (637, 639, 647, 645), (639, 628, 642, 647), (630, 629, 641, 644), (629, 634, 640, 641), (635, 630, 644, 646), (656, 649, 650, 657), (652, 655, 667, 666), (656, 658, 653, 649), (649, 653, 654, 650), (660, 661, 655, 651), (652, 648, 651, 655), (650, 654, 659, 657), (662, 663, 658, 656), (663, 661, 659, 658), (662, 656, 657, 660), (648, 662, 660, 651), (655, 661, 669, 667), (648, 652, 663, 662), (657, 659, 661, 660), (664, 670, 668, 665), (666, 667, 669, 671), (658, 659, 670, 664), (661, 663, 671, 669), (663, 652, 666, 671), (654, 653, 665, 668), (653, 658, 664, 665), (659, 654, 668, 670), (680, 673, 674, 681), (676, 679, 691, 690), (680, 682, 677, 673), (673, 677, 678, 674), (684, 685, 679, 675), (676, 672, 675, 679), (674, 678, 683, 681), (686, 687, 682, 680), (687, 685, 683, 682), (686, 680, 681, 684), (672, 686, 684, 675), (679, 685, 693, 691), (672, 676, 687, 686), (681, 683, 685, 684), (688, 694, 692, 689), (690, 691, 693, 695), (682, 683, 694, 688), (685, 687, 695, 693), (687, 676, 690, 695), (678, 677, 689, 692), (677, 682, 688, 689), (683, 678, 692, 694), (704, 697, 698, 705), (700, 703, 715, 714), (704, 706, 701, 697), (697, 701, 702, 698), (708, 709, 703, 699), (700, 696, 699, 703), (698, 702, 707, 705), (710, 711, 706, 704), (711, 709, 707, 706), (710, 704, 705, 708), (696, 710, 708, 699), (703, 709, 717, 715), (696, 700, 711, 710), (705, 707, 709, 708), (712, 718, 716, 713), (714, 715, 717, 719), (706, 707, 718, 712), (709, 711, 719, 717), (711, 700, 714, 719), (702, 701, 713, 716), (701, 706, 712, 713), (707, 702, 716, 718), (728, 721, 722, 729), (724, 727, 739, 738), (728, 730, 725, 721), (721, 725, 726, 722), (732, 733, 727, 723), (724, 720, 723, 727), (722, 726, 731, 729), (734, 735, 730, 728), (735, 733, 731, 730), (734, 728, 729, 732), (720, 734, 732, 723), (727, 733, 741, 739), (720, 724, 735, 734), (729, 731, 733, 732), (736, 742, 740, 737), (738, 739, 741, 743), (730, 731, 742, 736), (733, 735, 743, 741), (735, 724, 738, 743), (726, 725, 737, 740), (725, 730, 736, 737), (731, 726, 740, 742), (752, 745, 746, 753), (748, 751, 763, 762), (752, 754, 749, 745), (745, 749, 750, 746), (756, 757, 751, 747), (748, 744, 747, 751), (746, 750, 755, 753), (758, 759, 754, 752), (759, 757, 755, 754), (758, 752, 753, 756), (744, 758, 756, 747), (751, 757, 765, 763), (744, 748, 759, 758), (753, 755, 757, 756), (760, 766, 764, 761), (762, 763, 765, 767), (754, 755, 766, 760), (757, 759, 767, 765), (759, 748, 762, 767), (750, 749, 761, 764), (749, 754, 760, 761), (755, 750, 764, 766), (776, 769, 770, 777), (772, 775, 787, 786), (776, 778, 773, 769), (769, 773, 774, 770), (780, 781, 775, 771), (772, 768, 771, 775), (770, 774, 779, 777), (782, 783, 778, 776), (783, 781, 779, 778), (782, 776, 777, 780), (768, 782, 780, 771), (775, 781, 789, 787), (768, 772, 783, 782), (777, 779, 781, 780), (784, 790, 788, 785), (786, 787, 789, 791), (778, 779, 790, 784), (781, 783, 791, 789), (783, 772, 786, 791), (774, 773, 785, 788), (773, 778, 784, 785), (779, 774, 788, 790), (800, 793, 794, 801), (796, 799, 811, 810), (800, 802, 797, 793), (793, 797, 798, 794), (804, 805, 799, 795), (796, 792, 795, 799), (794, 798, 803, 801), (806, 807, 802, 800), (807, 805, 803, 802), (806, 800, 801, 804), (792, 806, 804, 795), (799, 805, 813, 811), (792, 796, 807, 806), (801, 803, 805, 804), (808, 814, 812, 809), (810, 811, 813, 815), (802, 803, 814, 808), (805, 807, 815, 813), (807, 796, 810, 815), (798, 797, 809, 812), (797, 802, 808, 809), (803, 798, 812, 814), (824, 817, 818, 825), (820, 823, 835, 834), (824, 826, 821, 817), (817, 821, 822, 818), (828, 829, 823, 819), (820, 816, 819, 823), (818, 822, 827, 825), (830, 831, 826, 824), (831, 829, 827, 826), (830, 824, 825, 828), (816, 830, 828, 819), (823, 829, 837, 835), (816, 820, 831, 830), (825, 827, 829, 828), (832, 838, 836, 833), (834, 835, 837, 839), (826, 827, 838, 832), (829, 831, 839, 837), (831, 820, 834, 839), (822, 821, 833, 836), (821, 826, 832, 833), (827, 822, 836, 838), (848, 841, 842, 849), (844, 847, 859, 858), (848, 850, 845, 841), (841, 845, 846, 842), (852, 853, 847, 843), (844, 840, 843, 847), (842, 846, 851, 849), (854, 855, 850, 848), (855, 853, 851, 850), (854, 848, 849, 852), (840, 854, 852, 843), (847, 853, 861, 859), (840, 844, 855, 854), (849, 851, 853, 852), (856, 862, 860, 857), (858, 859, 861, 863), (850, 851, 862, 856), (853, 855, 863, 861), (855, 844, 858, 863), (846, 845, 857, 860), (845, 850, 856, 857), (851, 846, 860, 862), (872, 865, 866, 873), (868, 871, 883, 882), (872, 874, 869, 865), (865, 869, 870, 866), (876, 877, 871, 867), (868, 864, 867, 871), (866, 870, 875, 873), (878, 879, 874, 872), (879, 877, 875, 874), (878, 872, 873, 876), (864, 878, 876, 867), (871, 877, 885, 883), (864, 868, 879, 878), (873, 875, 877, 876), (880, 886, 884, 881), (882, 883, 885, 887), (874, 875, 886, 880), (877, 879, 887, 885), (879, 868, 882, 887), (870, 869, 881, 884), (869, 874, 880, 881), (875, 870, 884, 886), (864, 868, 882, 19, 7, 3), (21, 887, 879, 878, 12, 13), (21, 887, 882, 19), (13, 879, 874, 11), (865, 2, 9, 12, 878, 872), (874, 11, 9, 872), (865, 2, 6, 11, 874, 869), (889, 888, 890, 891), (6, 20, 890, 888), (22, 11, 889, 891), (11, 6, 888, 889), (881, 880, 22, 891), (874, 11, 889, 869), (889, 891, 881, 869), (874, 880, 22, 11)])
me_cube.materials.append(mat_material)
me_cube.use_remesh_preserve_volume = False
me_cube.use_remesh_preserve_attributes = False
me_cube.use_mirror_vertex_groups = False
me_cube.update()

# ---- curves / text
cu_nurbscurve = bpy.data.curves.new('NurbsCurve', 'CURVE')
cu_nurbscurve.dimensions = '3D'
_sp = cu_nurbscurve.splines.new('NURBS'); _sp.points.add(19)
_sp.points.foreach_set('co', [0.2522, 1.905, -5.437e-07, 1.0, -2.359, 3.576, -4.545e-07, 1.0, -3.195, 7.191, -2.615e-07, 1.0, -5.555, 12.77, 3.632e-08, 1.0, -0.0612, 15.21, 1.668e-07, 1.0, 0.482, 11.26, -4.399e-08, 1.0, 3.219, 3.744, -4.399e-08, 1.0, 6.873, -1.68, -5.364e-08, 1.0, 8.444, -0.5849, -4.882e-08, 1.0, 8.189, -3.622, -1.347e-06, 1.0, 2.615, -7.019, -5.378e-08, 1.0, 5.728, -12.16, -6.701e-08, 1.0, -4.362, -15.79, -2.415e-08, 1.0, -12.93, -10.4, -1.154e-09, 1.0, -6.012, -6.936, 4.348e-09, 1.0, -6.702, -1.358, 0.0, 1.0, -0.6156, 0.5223, 0.0, 1.0, -1.205, 1.357, 0.0, 1.0, 0.6184, 1.755, 0.0, 1.0, -1.194, 2.535, 0.0, 1.0])
_sp.order_v = 0
cu_nurbscurve.use_path = True
cu_nurbscurve.use_path_clamp = True
cu_nurbscurve.bevel_resolution = 0
cu_nurbscurve.fill_mode = 'HALF'

# ---- objects
ob_nurbscurve = bpy.data.objects.new('NurbsCurve', cu_nurbscurve)
ob_cube = bpy.data.objects.new('Cube', me_cube)
ob_lamp = bpy.data.objects.new('Lamp', light_lamp)
ob_camera = bpy.data.objects.new('Camera', cam_camera)

# ---- transforms, parenting, visibility, modifiers, constraints
ob_nurbscurve.location = (-0.7682, -0.8077, -0.6602)
ob_nurbscurve.lineart.crease_threshold = 0.0
ob_cube.location = (0.0, 0.0, 0.0)
ob_cube.scale = (1.0, 1.0, 0.08794)
ob_cube.lock_rotations_4d = False
ob_cube.empty_display_type = 'ARROWS'
ob_cube.lineart.crease_threshold = 0.0
ob_lamp.location = (4.076, 1.005, 5.904)
ob_lamp.rotation_euler = (0.6503, 0.05522, 1.866)
ob_lamp.lock_rotations_4d = False
ob_lamp.empty_display_type = 'ARROWS'
ob_lamp.color = (0.0, 0.0, 0.0, 0.0)
ob_lamp.lineart.crease_threshold = 0.0
ob_camera.location = (7.481, -6.508, 5.344)
ob_camera.rotation_euler = (1.109, 0.0, 0.8149)
ob_camera.lock_rotations_4d = False
ob_camera.empty_display_type = 'ARROWS'
ob_camera.color = (0.0, 0.0, 0.0, 0.0)
ob_camera.display_type = 'WIRE'
ob_camera.lineart.crease_threshold = 0.0

# ---- collection membership
col_collection_1.objects.link(ob_nurbscurve)
col_collection_1.objects.link(ob_cube)
col_collection_1.objects.link(ob_lamp)
col_collection_1.objects.link(ob_camera)

# ---- scene / render settings (as saved in the file)
scene.camera = ob_camera
scene.frame_start = 1; scene.frame_end = 250; scene.frame_set(1)
scene.render.engine = 'BLENDER_EEVEE_NEXT'
scene.render.resolution_percentage = 50
scene.render.dither_intensity = 0.0
scene.cycles.use_denoising = False
scene.cycles.samples = 128
scene.cycles.sampling_pattern = 'TABULATED_SOBOL'
scene.cycles.use_adaptive_sampling = False
scene.cycles.use_light_tree = False
scene.cycles.blur_glossy = 0.0
scene.cycles.sample_clamp_indirect = 0.0
scene.view_settings.view_transform = 'Standard'
bpy.context.view_layer.update()
